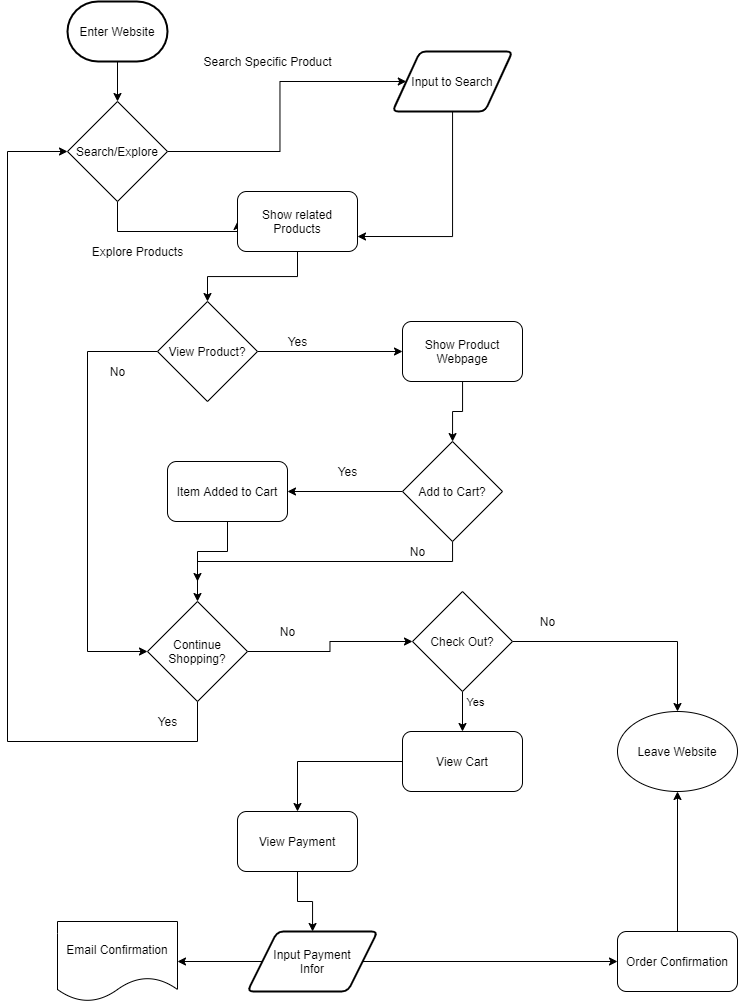

The diagram above was exported from draw.io. Its source (the exported page's mxGraphModel, read from the mxfile embedded in the PNG):
<mxGraphModel dx="848" dy="784" grid="1" gridSize="10" guides="1" tooltips="1" connect="1" arrows="1" fold="1" page="1" pageScale="1" pageWidth="850" pageHeight="1100" math="0" shadow="0">
  <root>
    <mxCell id="0" />
    <mxCell id="1" parent="0" />
    <mxCell id="14" value="" style="edgeStyle=orthogonalEdgeStyle;rounded=0;orthogonalLoop=1;jettySize=auto;html=1;" edge="1" parent="1" source="2" target="3">
      <mxGeometry relative="1" as="geometry" />
    </mxCell>
    <mxCell id="2" value="Enter Website" style="strokeWidth=2;html=1;shape=mxgraph.flowchart.terminator;whiteSpace=wrap;" vertex="1" parent="1">
      <mxGeometry x="90" y="40" width="100" height="60" as="geometry" />
    </mxCell>
    <mxCell id="15" value="" style="edgeStyle=orthogonalEdgeStyle;rounded=0;orthogonalLoop=1;jettySize=auto;html=1;" edge="1" parent="1" source="3" target="6">
      <mxGeometry relative="1" as="geometry" />
    </mxCell>
    <mxCell id="16" style="edgeStyle=orthogonalEdgeStyle;rounded=0;orthogonalLoop=1;jettySize=auto;html=1;entryX=0;entryY=0.5;entryDx=0;entryDy=0;" edge="1" parent="1" source="3" target="5">
      <mxGeometry relative="1" as="geometry">
        <Array as="points">
          <mxPoint x="140" y="270" />
          <mxPoint x="260" y="270" />
        </Array>
      </mxGeometry>
    </mxCell>
    <mxCell id="3" value="Search/Explore" style="rhombus;whiteSpace=wrap;html=1;" vertex="1" parent="1">
      <mxGeometry x="90" y="140" width="100" height="100" as="geometry" />
    </mxCell>
    <mxCell id="28" style="edgeStyle=orthogonalEdgeStyle;rounded=0;orthogonalLoop=1;jettySize=auto;html=1;entryX=0.5;entryY=0;entryDx=0;entryDy=0;" edge="1" parent="1" source="5" target="7">
      <mxGeometry relative="1" as="geometry" />
    </mxCell>
    <mxCell id="5" value="Show related Products" style="rounded=1;whiteSpace=wrap;html=1;" vertex="1" parent="1">
      <mxGeometry x="260" y="230" width="120" height="60" as="geometry" />
    </mxCell>
    <mxCell id="27" style="edgeStyle=orthogonalEdgeStyle;rounded=0;orthogonalLoop=1;jettySize=auto;html=1;entryX=1;entryY=0.75;entryDx=0;entryDy=0;" edge="1" parent="1" source="6" target="5">
      <mxGeometry relative="1" as="geometry">
        <Array as="points">
          <mxPoint x="475" y="275" />
        </Array>
      </mxGeometry>
    </mxCell>
    <mxCell id="6" value="Input to Search" style="shape=parallelogram;html=1;strokeWidth=2;perimeter=parallelogramPerimeter;whiteSpace=wrap;rounded=1;arcSize=12;size=0.23;" vertex="1" parent="1">
      <mxGeometry x="415" y="90" width="120" height="60" as="geometry" />
    </mxCell>
    <mxCell id="29" style="edgeStyle=orthogonalEdgeStyle;rounded=0;orthogonalLoop=1;jettySize=auto;html=1;entryX=0;entryY=0.5;entryDx=0;entryDy=0;" edge="1" parent="1" source="7" target="8">
      <mxGeometry relative="1" as="geometry">
        <mxPoint x="420" y="410" as="targetPoint" />
      </mxGeometry>
    </mxCell>
    <mxCell id="35" style="edgeStyle=orthogonalEdgeStyle;rounded=0;orthogonalLoop=1;jettySize=auto;html=1;entryX=0;entryY=0.5;entryDx=0;entryDy=0;" edge="1" parent="1" source="7" target="12">
      <mxGeometry relative="1" as="geometry">
        <mxPoint x="80" y="689.9999999999998" as="targetPoint" />
        <Array as="points">
          <mxPoint x="110" y="390" />
          <mxPoint x="110" y="690" />
        </Array>
      </mxGeometry>
    </mxCell>
    <mxCell id="7" value="View Product?" style="rhombus;whiteSpace=wrap;html=1;" vertex="1" parent="1">
      <mxGeometry x="180" y="340" width="100" height="100" as="geometry" />
    </mxCell>
    <mxCell id="32" value="" style="edgeStyle=orthogonalEdgeStyle;rounded=0;orthogonalLoop=1;jettySize=auto;html=1;" edge="1" parent="1" source="8" target="9">
      <mxGeometry relative="1" as="geometry" />
    </mxCell>
    <mxCell id="8" value="Show Product Webpage" style="rounded=1;whiteSpace=wrap;html=1;" vertex="1" parent="1">
      <mxGeometry x="425" y="360" width="120" height="60" as="geometry" />
    </mxCell>
    <mxCell id="33" value="" style="edgeStyle=orthogonalEdgeStyle;rounded=0;orthogonalLoop=1;jettySize=auto;html=1;" edge="1" parent="1" source="9" target="11">
      <mxGeometry relative="1" as="geometry" />
    </mxCell>
    <mxCell id="37" style="edgeStyle=orthogonalEdgeStyle;rounded=0;orthogonalLoop=1;jettySize=auto;html=1;entryX=0.5;entryY=0;entryDx=0;entryDy=0;" edge="1" parent="1" source="9" target="12">
      <mxGeometry relative="1" as="geometry">
        <Array as="points">
          <mxPoint x="475" y="600" />
          <mxPoint x="220" y="600" />
        </Array>
      </mxGeometry>
    </mxCell>
    <mxCell id="9" value="Add to Cart?" style="rhombus;whiteSpace=wrap;html=1;" vertex="1" parent="1">
      <mxGeometry x="425" y="480" width="100" height="100" as="geometry" />
    </mxCell>
    <mxCell id="39" style="edgeStyle=orthogonalEdgeStyle;rounded=0;orthogonalLoop=1;jettySize=auto;html=1;" edge="1" parent="1" source="11">
      <mxGeometry relative="1" as="geometry">
        <mxPoint x="220" y="619.9999999999998" as="targetPoint" />
      </mxGeometry>
    </mxCell>
    <mxCell id="11" value="Item Added to Cart" style="rounded=1;whiteSpace=wrap;html=1;" vertex="1" parent="1">
      <mxGeometry x="190" y="500" width="120" height="60" as="geometry" />
    </mxCell>
    <mxCell id="40" style="edgeStyle=orthogonalEdgeStyle;rounded=0;orthogonalLoop=1;jettySize=auto;html=1;entryX=0;entryY=0.5;entryDx=0;entryDy=0;" edge="1" parent="1" source="12" target="3">
      <mxGeometry relative="1" as="geometry">
        <Array as="points">
          <mxPoint x="220" y="780" />
          <mxPoint x="30" y="780" />
          <mxPoint x="30" y="190" />
        </Array>
      </mxGeometry>
    </mxCell>
    <mxCell id="42" style="edgeStyle=orthogonalEdgeStyle;rounded=0;orthogonalLoop=1;jettySize=auto;html=1;entryX=0;entryY=0.5;entryDx=0;entryDy=0;" edge="1" parent="1" source="12" target="13">
      <mxGeometry relative="1" as="geometry" />
    </mxCell>
    <mxCell id="12" value="Continue&lt;br&gt;Shopping?" style="rhombus;whiteSpace=wrap;html=1;" vertex="1" parent="1">
      <mxGeometry x="170" y="640" width="100" height="100" as="geometry" />
    </mxCell>
    <mxCell id="44" style="edgeStyle=orthogonalEdgeStyle;rounded=0;orthogonalLoop=1;jettySize=auto;html=1;entryX=0.5;entryY=0;entryDx=0;entryDy=0;" edge="1" parent="1" source="13" target="25">
      <mxGeometry relative="1" as="geometry" />
    </mxCell>
    <mxCell id="46" value="" style="edgeStyle=orthogonalEdgeStyle;rounded=0;orthogonalLoop=1;jettySize=auto;html=1;" edge="1" parent="1" source="13" target="18">
      <mxGeometry relative="1" as="geometry" />
    </mxCell>
    <mxCell id="47" value="Yes" style="edgeLabel;html=1;align=center;verticalAlign=middle;resizable=0;points=[];" vertex="1" connectable="0" parent="46">
      <mxGeometry x="-0.4647" y="12" relative="1" as="geometry">
        <mxPoint as="offset" />
      </mxGeometry>
    </mxCell>
    <mxCell id="13" value="Check Out?" style="rhombus;whiteSpace=wrap;html=1;" vertex="1" parent="1">
      <mxGeometry x="435" y="630" width="100" height="100" as="geometry" />
    </mxCell>
    <mxCell id="17" value="Explore Products" style="text;html=1;align=center;verticalAlign=middle;resizable=0;points=[];autosize=1;" vertex="1" parent="1">
      <mxGeometry x="105" y="280" width="110" height="20" as="geometry" />
    </mxCell>
    <mxCell id="48" style="edgeStyle=orthogonalEdgeStyle;rounded=0;orthogonalLoop=1;jettySize=auto;html=1;entryX=0.5;entryY=0;entryDx=0;entryDy=0;" edge="1" parent="1" source="18" target="19">
      <mxGeometry relative="1" as="geometry" />
    </mxCell>
    <mxCell id="18" value="View Cart" style="rounded=1;whiteSpace=wrap;html=1;" vertex="1" parent="1">
      <mxGeometry x="425" y="770" width="120" height="60" as="geometry" />
    </mxCell>
    <mxCell id="49" value="" style="edgeStyle=orthogonalEdgeStyle;rounded=0;orthogonalLoop=1;jettySize=auto;html=1;" edge="1" parent="1" source="19" target="21">
      <mxGeometry relative="1" as="geometry" />
    </mxCell>
    <mxCell id="19" value="View Payment" style="rounded=1;whiteSpace=wrap;html=1;" vertex="1" parent="1">
      <mxGeometry x="260" y="850" width="120" height="60" as="geometry" />
    </mxCell>
    <mxCell id="50" value="" style="edgeStyle=orthogonalEdgeStyle;rounded=0;orthogonalLoop=1;jettySize=auto;html=1;" edge="1" parent="1" source="21" target="22">
      <mxGeometry relative="1" as="geometry" />
    </mxCell>
    <mxCell id="51" style="edgeStyle=orthogonalEdgeStyle;rounded=0;orthogonalLoop=1;jettySize=auto;html=1;entryX=0;entryY=0.5;entryDx=0;entryDy=0;" edge="1" parent="1" source="21" target="24">
      <mxGeometry relative="1" as="geometry" />
    </mxCell>
    <mxCell id="21" value="Input Payment&lt;br&gt;Infor" style="shape=parallelogram;html=1;strokeWidth=2;perimeter=parallelogramPerimeter;whiteSpace=wrap;rounded=1;arcSize=12;size=0.23;" vertex="1" parent="1">
      <mxGeometry x="270" y="970" width="130" height="60" as="geometry" />
    </mxCell>
    <mxCell id="22" value="Email Confirmation" style="shape=document;whiteSpace=wrap;html=1;boundedLbl=1;" vertex="1" parent="1">
      <mxGeometry x="80" y="960" width="120" height="80" as="geometry" />
    </mxCell>
    <mxCell id="52" style="edgeStyle=orthogonalEdgeStyle;rounded=0;orthogonalLoop=1;jettySize=auto;html=1;entryX=0.5;entryY=1;entryDx=0;entryDy=0;" edge="1" parent="1" source="24" target="25">
      <mxGeometry relative="1" as="geometry" />
    </mxCell>
    <mxCell id="24" value="Order Confirmation" style="rounded=1;whiteSpace=wrap;html=1;" vertex="1" parent="1">
      <mxGeometry x="640" y="970" width="120" height="60" as="geometry" />
    </mxCell>
    <mxCell id="25" value="Leave Website" style="ellipse;whiteSpace=wrap;html=1;" vertex="1" parent="1">
      <mxGeometry x="640" y="750" width="120" height="80" as="geometry" />
    </mxCell>
    <mxCell id="26" value="Search Specific Product" style="text;html=1;align=center;verticalAlign=middle;resizable=0;points=[];autosize=1;" vertex="1" parent="1">
      <mxGeometry x="220" y="90" width="140" height="20" as="geometry" />
    </mxCell>
    <mxCell id="30" value="Yes" style="text;html=1;align=center;verticalAlign=middle;resizable=0;points=[];autosize=1;" vertex="1" parent="1">
      <mxGeometry x="300" y="370" width="40" height="20" as="geometry" />
    </mxCell>
    <mxCell id="34" value="Yes" style="text;html=1;align=center;verticalAlign=middle;resizable=0;points=[];autosize=1;" vertex="1" parent="1">
      <mxGeometry x="350" y="500" width="40" height="20" as="geometry" />
    </mxCell>
    <mxCell id="36" value="No" style="text;html=1;align=center;verticalAlign=middle;resizable=0;points=[];autosize=1;" vertex="1" parent="1">
      <mxGeometry x="125" y="400" width="30" height="20" as="geometry" />
    </mxCell>
    <mxCell id="38" value="No" style="text;html=1;align=center;verticalAlign=middle;resizable=0;points=[];autosize=1;" vertex="1" parent="1">
      <mxGeometry x="425" y="580" width="30" height="20" as="geometry" />
    </mxCell>
    <mxCell id="41" value="Yes" style="text;html=1;align=center;verticalAlign=middle;resizable=0;points=[];autosize=1;" vertex="1" parent="1">
      <mxGeometry x="170" y="750" width="40" height="20" as="geometry" />
    </mxCell>
    <mxCell id="43" value="No" style="text;html=1;align=center;verticalAlign=middle;resizable=0;points=[];autosize=1;" vertex="1" parent="1">
      <mxGeometry x="295" y="660" width="30" height="20" as="geometry" />
    </mxCell>
    <mxCell id="45" value="No" style="text;html=1;align=center;verticalAlign=middle;resizable=0;points=[];autosize=1;" vertex="1" parent="1">
      <mxGeometry x="555" y="650" width="30" height="20" as="geometry" />
    </mxCell>
  </root>
</mxGraphModel>